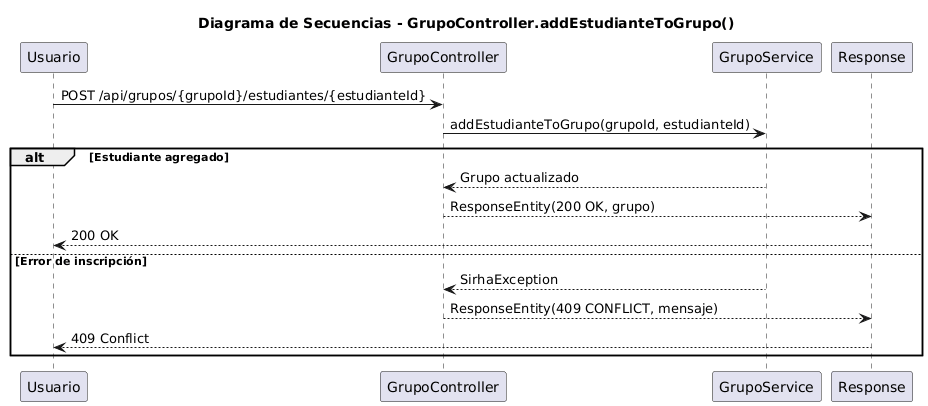

The diagram above was rendered by PlantUML. Its source (embedded in the PNG):
@startuml
title Diagrama de Secuencias - GrupoController.addEstudianteToGrupo()

participant "Usuario" as U
participant "GrupoController" as GC
participant "GrupoService" as GS
participant "Response" as R

U -> GC : POST /api/grupos/{grupoId}/estudiantes/{estudianteId}
GC -> GS : addEstudianteToGrupo(grupoId, estudianteId)

alt Estudiante agregado
    GS --> GC : Grupo actualizado
    GC --> R : ResponseEntity(200 OK, grupo)
    R --> U : 200 OK
else Error de inscripción
    GS --> GC : SirhaException
    GC --> R : ResponseEntity(409 CONFLICT, mensaje)
    R --> U : 409 Conflict
end
@enduml